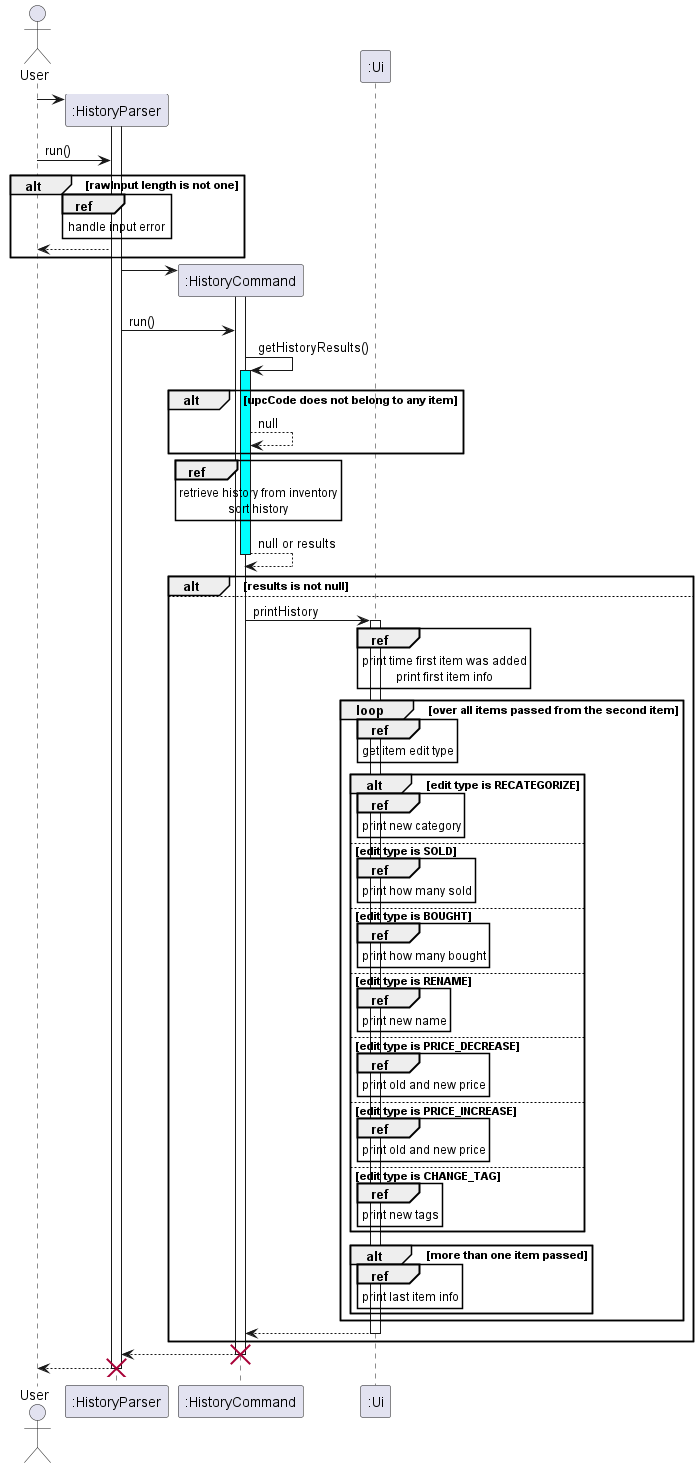

The diagram above was rendered by PlantUML. Its source (embedded in the PNG):
@startuml
'https://plantuml.com/sequence-diagram

actor User
User -> ":HistoryParser"**
activate ":HistoryParser"
User -> ":HistoryParser": run()
alt rawInput length is not one
    ref over ":HistoryParser"
        handle input error
    end ref
    ":HistoryParser" --> User
end
":HistoryParser" -> ":HistoryCommand"**
activate ":HistoryCommand"
":HistoryParser" -> ":HistoryCommand": run()
":HistoryCommand" -> ":HistoryCommand": getHistoryResults()
activate ":HistoryCommand" #cyan
alt upcCode does not belong to any item
    ":HistoryCommand" --> ":HistoryCommand": null
end
ref over ":HistoryCommand"
    retrieve history from inventory
    sort history
end ref
return null or results
participant ":Ui"
alt results is not null
else
":HistoryCommand" -> ":Ui": printHistory
activate ":Ui"
ref over ":Ui"
    print time first item was added
    print first item info
end ref
loop over all items passed from the second item
    ref over ":Ui"
        get item edit type
    end ref
    alt edit type is RECATEGORIZE
        ref over ":Ui"
            print new category
        end ref
    else edit type is SOLD
        ref over ":Ui"
            print how many sold
        end ref
    else edit type is BOUGHT
        ref over ":Ui"
            print how many bought
        end ref
    else edit type is RENAME
        ref over ":Ui"
            print new name
        end ref
    else edit type is PRICE_DECREASE
        ref over ":Ui"
            print old and new price
        end ref
    else edit type is PRICE_INCREASE
        ref over ":Ui"
            print old and new price
        end ref
    else edit type is CHANGE_TAG
        ref over ":Ui"
            print new tags
        end ref
    end
    alt more than one item passed
        ref over ":Ui"
            print last item info
        end ref
    end
end
return
end
return
destroy ":HistoryCommand"
return
destroy ":HistoryParser"
@enduml